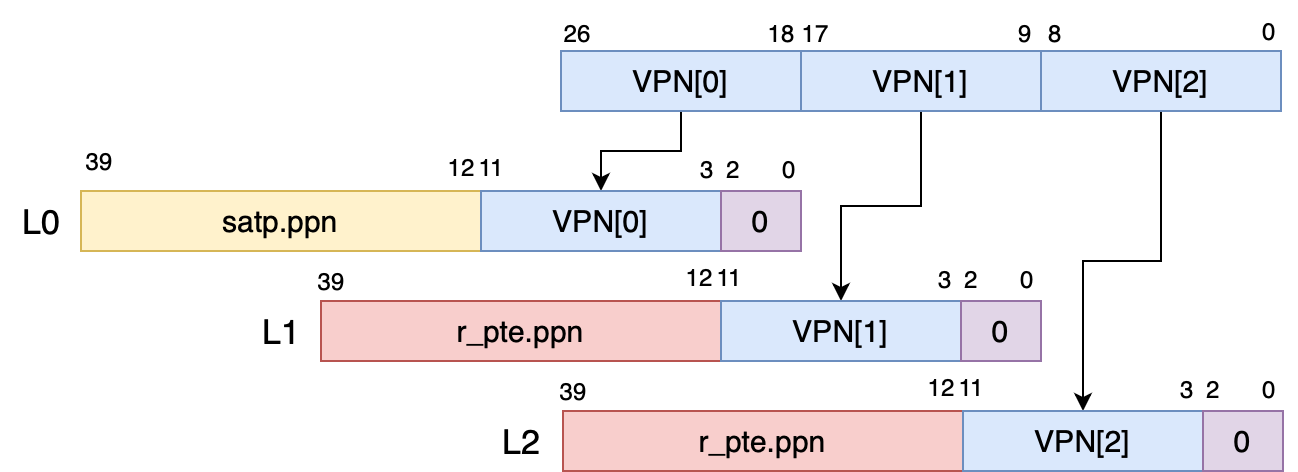

The diagram above was exported from draw.io. Its source (the exported page's mxGraphModel, read from the mxfile embedded in the PNG):
<mxGraphModel dx="1464" dy="821" grid="1" gridSize="10" guides="1" tooltips="1" connect="1" arrows="1" fold="1" page="1" pageScale="1" pageWidth="1169" pageHeight="827" math="0" shadow="0">
  <root>
    <mxCell id="0" />
    <mxCell id="1" parent="0" />
    <mxCell id="mLQJf-NAyy8FnLULDbPX-23" style="edgeStyle=orthogonalEdgeStyle;rounded=0;orthogonalLoop=1;jettySize=auto;html=1;exitX=0.5;exitY=1;exitDx=0;exitDy=0;entryX=0.5;entryY=0;entryDx=0;entryDy=0;" edge="1" parent="1" source="mLQJf-NAyy8FnLULDbPX-1" target="mLQJf-NAyy8FnLULDbPX-14">
      <mxGeometry relative="1" as="geometry" />
    </mxCell>
    <mxCell id="mLQJf-NAyy8FnLULDbPX-1" value="VPN[0]" style="rounded=0;whiteSpace=wrap;html=1;fontSize=15;fillColor=#dae8fc;strokeColor=#6c8ebf;" vertex="1" parent="1">
      <mxGeometry x="470" y="290" width="120" height="30" as="geometry" />
    </mxCell>
    <mxCell id="mLQJf-NAyy8FnLULDbPX-34" style="edgeStyle=orthogonalEdgeStyle;rounded=0;orthogonalLoop=1;jettySize=auto;html=1;exitX=0.5;exitY=1;exitDx=0;exitDy=0;entryX=0.5;entryY=0;entryDx=0;entryDy=0;" edge="1" parent="1" source="mLQJf-NAyy8FnLULDbPX-2" target="mLQJf-NAyy8FnLULDbPX-25">
      <mxGeometry relative="1" as="geometry" />
    </mxCell>
    <mxCell id="mLQJf-NAyy8FnLULDbPX-2" value="VPN[1]" style="rounded=0;whiteSpace=wrap;html=1;fontSize=15;fillColor=#dae8fc;strokeColor=#6c8ebf;" vertex="1" parent="1">
      <mxGeometry x="590" y="290" width="120" height="30" as="geometry" />
    </mxCell>
    <mxCell id="mLQJf-NAyy8FnLULDbPX-46" style="edgeStyle=orthogonalEdgeStyle;rounded=0;orthogonalLoop=1;jettySize=auto;html=1;exitX=0.5;exitY=1;exitDx=0;exitDy=0;entryX=0.5;entryY=0;entryDx=0;entryDy=0;" edge="1" parent="1" source="mLQJf-NAyy8FnLULDbPX-3" target="mLQJf-NAyy8FnLULDbPX-37">
      <mxGeometry relative="1" as="geometry" />
    </mxCell>
    <mxCell id="mLQJf-NAyy8FnLULDbPX-3" value="VPN[2]" style="rounded=0;whiteSpace=wrap;html=1;fontSize=15;fillColor=#dae8fc;strokeColor=#6c8ebf;" vertex="1" parent="1">
      <mxGeometry x="710" y="290" width="120" height="30" as="geometry" />
    </mxCell>
    <mxCell id="mLQJf-NAyy8FnLULDbPX-7" value="0" style="text;html=1;align=center;verticalAlign=middle;resizable=0;points=[];autosize=1;strokeColor=none;fillColor=none;" vertex="1" parent="1">
      <mxGeometry x="809" y="265" width="30" height="30" as="geometry" />
    </mxCell>
    <mxCell id="mLQJf-NAyy8FnLULDbPX-8" value="8" style="text;html=1;align=center;verticalAlign=middle;resizable=0;points=[];autosize=1;strokeColor=none;fillColor=none;" vertex="1" parent="1">
      <mxGeometry x="702" y="266" width="30" height="30" as="geometry" />
    </mxCell>
    <mxCell id="mLQJf-NAyy8FnLULDbPX-9" value="9" style="text;html=1;align=center;verticalAlign=middle;resizable=0;points=[];autosize=1;strokeColor=none;fillColor=none;" vertex="1" parent="1">
      <mxGeometry x="687" y="266" width="30" height="30" as="geometry" />
    </mxCell>
    <mxCell id="mLQJf-NAyy8FnLULDbPX-10" value="17" style="text;html=1;align=center;verticalAlign=middle;resizable=0;points=[];autosize=1;strokeColor=none;fillColor=none;" vertex="1" parent="1">
      <mxGeometry x="577" y="266" width="40" height="30" as="geometry" />
    </mxCell>
    <mxCell id="mLQJf-NAyy8FnLULDbPX-11" value="18" style="text;html=1;align=center;verticalAlign=middle;resizable=0;points=[];autosize=1;strokeColor=none;fillColor=none;" vertex="1" parent="1">
      <mxGeometry x="560" y="266" width="40" height="30" as="geometry" />
    </mxCell>
    <mxCell id="mLQJf-NAyy8FnLULDbPX-12" value="26" style="text;html=1;align=center;verticalAlign=middle;resizable=0;points=[];autosize=1;strokeColor=none;fillColor=none;" vertex="1" parent="1">
      <mxGeometry x="458" y="266" width="40" height="30" as="geometry" />
    </mxCell>
    <mxCell id="mLQJf-NAyy8FnLULDbPX-13" value="satp.ppn" style="rounded=0;whiteSpace=wrap;html=1;fontSize=15;fillColor=#fff2cc;strokeColor=#d6b656;" vertex="1" parent="1">
      <mxGeometry x="230" y="360" width="200" height="30" as="geometry" />
    </mxCell>
    <mxCell id="mLQJf-NAyy8FnLULDbPX-14" value="VPN[0]" style="rounded=0;whiteSpace=wrap;html=1;fontSize=15;fillColor=#dae8fc;strokeColor=#6c8ebf;" vertex="1" parent="1">
      <mxGeometry x="430" y="360" width="120" height="30" as="geometry" />
    </mxCell>
    <mxCell id="mLQJf-NAyy8FnLULDbPX-15" value="0" style="rounded=0;whiteSpace=wrap;html=1;fontSize=15;fillColor=#e1d5e7;strokeColor=#9673a6;" vertex="1" parent="1">
      <mxGeometry x="550" y="360" width="40" height="30" as="geometry" />
    </mxCell>
    <mxCell id="mLQJf-NAyy8FnLULDbPX-16" value="0" style="text;html=1;align=center;verticalAlign=middle;resizable=0;points=[];autosize=1;strokeColor=none;fillColor=none;" vertex="1" parent="1">
      <mxGeometry x="569" y="334" width="30" height="30" as="geometry" />
    </mxCell>
    <mxCell id="mLQJf-NAyy8FnLULDbPX-17" value="3" style="text;html=1;align=center;verticalAlign=middle;resizable=0;points=[];autosize=1;strokeColor=none;fillColor=none;" vertex="1" parent="1">
      <mxGeometry x="528" y="334" width="30" height="30" as="geometry" />
    </mxCell>
    <mxCell id="mLQJf-NAyy8FnLULDbPX-18" value="2" style="text;html=1;align=center;verticalAlign=middle;resizable=0;points=[];autosize=1;strokeColor=none;fillColor=none;" vertex="1" parent="1">
      <mxGeometry x="541" y="334" width="30" height="30" as="geometry" />
    </mxCell>
    <mxCell id="mLQJf-NAyy8FnLULDbPX-19" value="12" style="text;html=1;align=center;verticalAlign=middle;resizable=0;points=[];autosize=1;strokeColor=none;fillColor=none;" vertex="1" parent="1">
      <mxGeometry x="400" y="333" width="40" height="30" as="geometry" />
    </mxCell>
    <mxCell id="mLQJf-NAyy8FnLULDbPX-20" value="11" style="text;html=1;align=center;verticalAlign=middle;resizable=0;points=[];autosize=1;strokeColor=none;fillColor=none;" vertex="1" parent="1">
      <mxGeometry x="415" y="333" width="40" height="30" as="geometry" />
    </mxCell>
    <mxCell id="mLQJf-NAyy8FnLULDbPX-21" value="39" style="text;html=1;align=center;verticalAlign=middle;resizable=0;points=[];autosize=1;strokeColor=none;fillColor=none;" vertex="1" parent="1">
      <mxGeometry x="219" y="330" width="40" height="30" as="geometry" />
    </mxCell>
    <mxCell id="mLQJf-NAyy8FnLULDbPX-22" value="L0" style="text;html=1;align=center;verticalAlign=middle;resizable=0;points=[];autosize=1;strokeColor=none;fillColor=none;fontSize=17;" vertex="1" parent="1">
      <mxGeometry x="190" y="360" width="40" height="30" as="geometry" />
    </mxCell>
    <mxCell id="mLQJf-NAyy8FnLULDbPX-24" value="r_pte.ppn" style="rounded=0;whiteSpace=wrap;html=1;fontSize=15;fillColor=#f8cecc;strokeColor=#b85450;" vertex="1" parent="1">
      <mxGeometry x="350" y="415" width="200" height="30" as="geometry" />
    </mxCell>
    <mxCell id="mLQJf-NAyy8FnLULDbPX-25" value="VPN[1]" style="rounded=0;whiteSpace=wrap;html=1;fontSize=15;fillColor=#dae8fc;strokeColor=#6c8ebf;" vertex="1" parent="1">
      <mxGeometry x="550" y="415" width="120" height="30" as="geometry" />
    </mxCell>
    <mxCell id="mLQJf-NAyy8FnLULDbPX-26" value="0" style="rounded=0;whiteSpace=wrap;html=1;fontSize=15;fillColor=#e1d5e7;strokeColor=#9673a6;" vertex="1" parent="1">
      <mxGeometry x="670" y="415" width="40" height="30" as="geometry" />
    </mxCell>
    <mxCell id="mLQJf-NAyy8FnLULDbPX-27" value="0" style="text;html=1;align=center;verticalAlign=middle;resizable=0;points=[];autosize=1;strokeColor=none;fillColor=none;" vertex="1" parent="1">
      <mxGeometry x="688" y="389" width="30" height="30" as="geometry" />
    </mxCell>
    <mxCell id="mLQJf-NAyy8FnLULDbPX-28" value="3" style="text;html=1;align=center;verticalAlign=middle;resizable=0;points=[];autosize=1;strokeColor=none;fillColor=none;" vertex="1" parent="1">
      <mxGeometry x="647" y="389" width="30" height="30" as="geometry" />
    </mxCell>
    <mxCell id="mLQJf-NAyy8FnLULDbPX-29" value="2" style="text;html=1;align=center;verticalAlign=middle;resizable=0;points=[];autosize=1;strokeColor=none;fillColor=none;" vertex="1" parent="1">
      <mxGeometry x="660" y="389" width="30" height="30" as="geometry" />
    </mxCell>
    <mxCell id="mLQJf-NAyy8FnLULDbPX-30" value="12" style="text;html=1;align=center;verticalAlign=middle;resizable=0;points=[];autosize=1;strokeColor=none;fillColor=none;" vertex="1" parent="1">
      <mxGeometry x="519" y="388" width="40" height="30" as="geometry" />
    </mxCell>
    <mxCell id="mLQJf-NAyy8FnLULDbPX-31" value="11" style="text;html=1;align=center;verticalAlign=middle;resizable=0;points=[];autosize=1;strokeColor=none;fillColor=none;" vertex="1" parent="1">
      <mxGeometry x="534" y="388" width="40" height="30" as="geometry" />
    </mxCell>
    <mxCell id="mLQJf-NAyy8FnLULDbPX-32" value="L1" style="text;html=1;align=center;verticalAlign=middle;resizable=0;points=[];autosize=1;strokeColor=none;fillColor=none;fontSize=17;" vertex="1" parent="1">
      <mxGeometry x="310" y="415" width="40" height="30" as="geometry" />
    </mxCell>
    <mxCell id="mLQJf-NAyy8FnLULDbPX-35" value="39" style="text;html=1;align=center;verticalAlign=middle;resizable=0;points=[];autosize=1;strokeColor=none;fillColor=none;" vertex="1" parent="1">
      <mxGeometry x="335" y="390" width="40" height="30" as="geometry" />
    </mxCell>
    <mxCell id="mLQJf-NAyy8FnLULDbPX-36" value="r_pte.ppn" style="rounded=0;whiteSpace=wrap;html=1;fontSize=15;fillColor=#f8cecc;strokeColor=#b85450;" vertex="1" parent="1">
      <mxGeometry x="471" y="470" width="200" height="30" as="geometry" />
    </mxCell>
    <mxCell id="mLQJf-NAyy8FnLULDbPX-37" value="VPN[2]" style="rounded=0;whiteSpace=wrap;html=1;fontSize=15;fillColor=#dae8fc;strokeColor=#6c8ebf;" vertex="1" parent="1">
      <mxGeometry x="671" y="470" width="120" height="30" as="geometry" />
    </mxCell>
    <mxCell id="mLQJf-NAyy8FnLULDbPX-38" value="0" style="rounded=0;whiteSpace=wrap;html=1;fontSize=15;fillColor=#e1d5e7;strokeColor=#9673a6;" vertex="1" parent="1">
      <mxGeometry x="791" y="470" width="40" height="30" as="geometry" />
    </mxCell>
    <mxCell id="mLQJf-NAyy8FnLULDbPX-39" value="0" style="text;html=1;align=center;verticalAlign=middle;resizable=0;points=[];autosize=1;strokeColor=none;fillColor=none;" vertex="1" parent="1">
      <mxGeometry x="809" y="444" width="30" height="30" as="geometry" />
    </mxCell>
    <mxCell id="mLQJf-NAyy8FnLULDbPX-40" value="3" style="text;html=1;align=center;verticalAlign=middle;resizable=0;points=[];autosize=1;strokeColor=none;fillColor=none;" vertex="1" parent="1">
      <mxGeometry x="768" y="444" width="30" height="30" as="geometry" />
    </mxCell>
    <mxCell id="mLQJf-NAyy8FnLULDbPX-41" value="2" style="text;html=1;align=center;verticalAlign=middle;resizable=0;points=[];autosize=1;strokeColor=none;fillColor=none;" vertex="1" parent="1">
      <mxGeometry x="781" y="444" width="30" height="30" as="geometry" />
    </mxCell>
    <mxCell id="mLQJf-NAyy8FnLULDbPX-42" value="12" style="text;html=1;align=center;verticalAlign=middle;resizable=0;points=[];autosize=1;strokeColor=none;fillColor=none;" vertex="1" parent="1">
      <mxGeometry x="640" y="443" width="40" height="30" as="geometry" />
    </mxCell>
    <mxCell id="mLQJf-NAyy8FnLULDbPX-43" value="11" style="text;html=1;align=center;verticalAlign=middle;resizable=0;points=[];autosize=1;strokeColor=none;fillColor=none;" vertex="1" parent="1">
      <mxGeometry x="655" y="443" width="40" height="30" as="geometry" />
    </mxCell>
    <mxCell id="mLQJf-NAyy8FnLULDbPX-44" value="L2" style="text;html=1;align=center;verticalAlign=middle;resizable=0;points=[];autosize=1;strokeColor=none;fillColor=none;fontSize=17;" vertex="1" parent="1">
      <mxGeometry x="430" y="470" width="40" height="30" as="geometry" />
    </mxCell>
    <mxCell id="mLQJf-NAyy8FnLULDbPX-45" value="39" style="text;html=1;align=center;verticalAlign=middle;resizable=0;points=[];autosize=1;strokeColor=none;fillColor=none;" vertex="1" parent="1">
      <mxGeometry x="456" y="445" width="40" height="30" as="geometry" />
    </mxCell>
  </root>
</mxGraphModel>